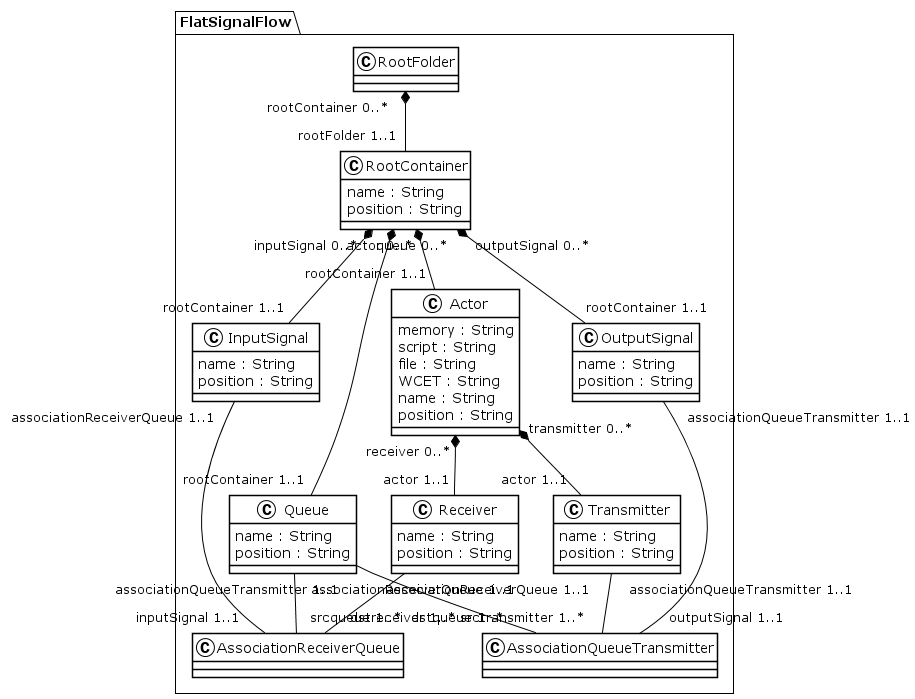

The diagram above was rendered by PlantUML. Its source (embedded in the PNG):
@startuml
!theme plain
package FlatSignalFlow {
class RootFolder {
}
RootFolder "rootContainer 0..*" *-- "rootFolder 1..1" RootContainer
class RootContainer {
	 name : String
	 position : String
}
RootContainer "actor 0..*" *-- "rootContainer 1..1" Actor
RootContainer "inputSignal 0..*" *-- "rootContainer 1..1" InputSignal
RootContainer "outputSignal 0..*" *-- "rootContainer 1..1" OutputSignal
RootContainer "queue 0..*" *-- "rootContainer 1..1" Queue
class Actor {
	 memory : String
	 script : String
	 file : String
	 WCET : String
	 name : String
	 position : String
}
Actor "transmitter 0..*" *-- "actor 1..1" Transmitter
Actor "receiver 0..*" *-- "actor 1..1" Receiver
class Transmitter {
	 name : String
	 position : String
}
Transmitter "associationQueueTransmitter 1..1" -- "srctransmitter 1..*" AssociationQueueTransmitter
class Receiver {
	 name : String
	 position : String
}
Receiver "associationReceiverQueue 1..1" -- "dstreceiver 1..*" AssociationReceiverQueue
class InputSignal {
	 name : String
	 position : String
}
InputSignal "associationReceiverQueue 1..1" -- "inputSignal 1..1" AssociationReceiverQueue
class OutputSignal {
	 name : String
	 position : String
}
OutputSignal "associationQueueTransmitter 1..1" -- "outputSignal 1..1" AssociationQueueTransmitter
class Queue {
	 name : String
	 position : String
}
Queue "associationReceiverQueue 1..1" -- "srcqueue 1..*" AssociationReceiverQueue
Queue "associationQueueTransmitter 1..1" -- "dstqueue 1..*" AssociationQueueTransmitter
class AssociationReceiverQueue {
}
class AssociationQueueTransmitter {
}
}
@enduml